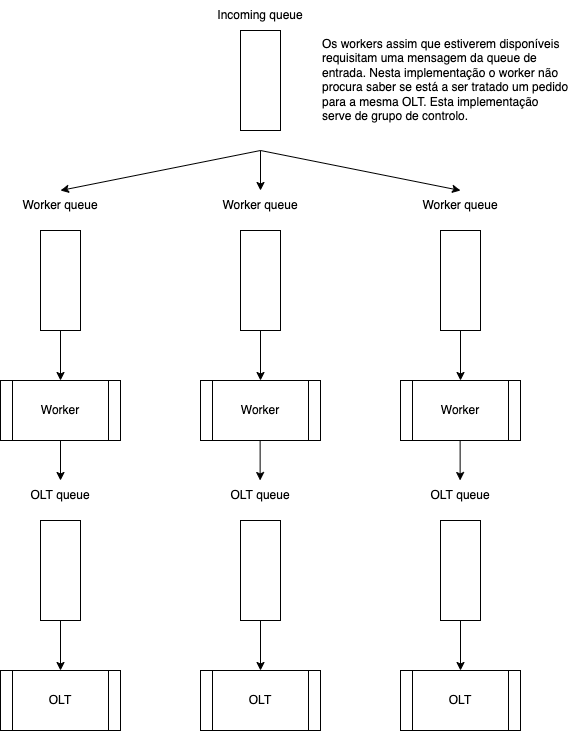

The diagram above was exported from draw.io. Its source (the exported page's mxGraphModel, read from the mxfile embedded in the PNG):
<mxGraphModel dx="946" dy="475" grid="1" gridSize="10" guides="1" tooltips="1" connect="1" arrows="1" fold="1" page="1" pageScale="1" pageWidth="850" pageHeight="1100" math="0" shadow="0">
  <root>
    <mxCell id="0" />
    <mxCell id="1" parent="0" />
    <mxCell id="pBxJPHg_Bl4hU6Nc4o2A-1" value="" style="rounded=0;whiteSpace=wrap;html=1;" parent="1" vertex="1">
      <mxGeometry x="380" y="80" width="40" height="100" as="geometry" />
    </mxCell>
    <mxCell id="pBxJPHg_Bl4hU6Nc4o2A-2" value="Incoming queue" style="text;html=1;strokeColor=none;fillColor=none;align=center;verticalAlign=middle;whiteSpace=wrap;rounded=0;" parent="1" vertex="1">
      <mxGeometry x="350" y="50" width="100" height="30" as="geometry" />
    </mxCell>
    <mxCell id="pBxJPHg_Bl4hU6Nc4o2A-5" value="Worker" style="shape=process;whiteSpace=wrap;html=1;backgroundOutline=1;" parent="1" vertex="1">
      <mxGeometry x="140" y="430" width="120" height="60" as="geometry" />
    </mxCell>
    <mxCell id="pBxJPHg_Bl4hU6Nc4o2A-9" value="" style="rounded=0;whiteSpace=wrap;html=1;" parent="1" vertex="1">
      <mxGeometry x="180" y="280" width="40" height="100" as="geometry" />
    </mxCell>
    <mxCell id="pBxJPHg_Bl4hU6Nc4o2A-10" value="Worker" style="shape=process;whiteSpace=wrap;html=1;backgroundOutline=1;" parent="1" vertex="1">
      <mxGeometry x="340" y="430" width="120" height="60" as="geometry" />
    </mxCell>
    <mxCell id="pBxJPHg_Bl4hU6Nc4o2A-11" value="" style="rounded=0;whiteSpace=wrap;html=1;" parent="1" vertex="1">
      <mxGeometry x="380" y="280" width="40" height="100" as="geometry" />
    </mxCell>
    <mxCell id="pBxJPHg_Bl4hU6Nc4o2A-12" value="Worker" style="shape=process;whiteSpace=wrap;html=1;backgroundOutline=1;" parent="1" vertex="1">
      <mxGeometry x="540" y="430" width="120" height="60" as="geometry" />
    </mxCell>
    <mxCell id="pBxJPHg_Bl4hU6Nc4o2A-13" value="" style="rounded=0;whiteSpace=wrap;html=1;" parent="1" vertex="1">
      <mxGeometry x="580" y="280" width="40" height="100" as="geometry" />
    </mxCell>
    <mxCell id="pBxJPHg_Bl4hU6Nc4o2A-14" value="Worker queue" style="text;html=1;strokeColor=none;fillColor=none;align=center;verticalAlign=middle;whiteSpace=wrap;rounded=0;" parent="1" vertex="1">
      <mxGeometry x="150" y="240" width="100" height="30" as="geometry" />
    </mxCell>
    <mxCell id="pBxJPHg_Bl4hU6Nc4o2A-16" value="Worker queue" style="text;html=1;strokeColor=none;fillColor=none;align=center;verticalAlign=middle;whiteSpace=wrap;rounded=0;" parent="1" vertex="1">
      <mxGeometry x="350" y="240" width="100" height="30" as="geometry" />
    </mxCell>
    <mxCell id="pBxJPHg_Bl4hU6Nc4o2A-17" value="Worker queue" style="text;html=1;strokeColor=none;fillColor=none;align=center;verticalAlign=middle;whiteSpace=wrap;rounded=0;" parent="1" vertex="1">
      <mxGeometry x="550" y="240" width="100" height="30" as="geometry" />
    </mxCell>
    <mxCell id="pBxJPHg_Bl4hU6Nc4o2A-18" value="" style="endArrow=classic;html=1;rounded=0;exitX=0.5;exitY=1;exitDx=0;exitDy=0;entryX=0.5;entryY=0;entryDx=0;entryDy=0;" parent="1" target="pBxJPHg_Bl4hU6Nc4o2A-14" edge="1">
      <mxGeometry width="50" height="50" relative="1" as="geometry">
        <mxPoint x="400" y="200" as="sourcePoint" />
        <mxPoint x="130" y="330" as="targetPoint" />
      </mxGeometry>
    </mxCell>
    <mxCell id="pBxJPHg_Bl4hU6Nc4o2A-19" value="" style="endArrow=classic;html=1;rounded=0;entryX=0.5;entryY=0;entryDx=0;entryDy=0;" parent="1" target="pBxJPHg_Bl4hU6Nc4o2A-16" edge="1">
      <mxGeometry width="50" height="50" relative="1" as="geometry">
        <mxPoint x="400" y="200" as="sourcePoint" />
        <mxPoint x="520" y="230" as="targetPoint" />
      </mxGeometry>
    </mxCell>
    <mxCell id="pBxJPHg_Bl4hU6Nc4o2A-20" value="" style="endArrow=classic;html=1;rounded=0;exitX=0.5;exitY=1;exitDx=0;exitDy=0;entryX=0.5;entryY=0;entryDx=0;entryDy=0;" parent="1" target="pBxJPHg_Bl4hU6Nc4o2A-17" edge="1">
      <mxGeometry width="50" height="50" relative="1" as="geometry">
        <mxPoint x="400" y="200" as="sourcePoint" />
        <mxPoint x="580" y="160" as="targetPoint" />
      </mxGeometry>
    </mxCell>
    <mxCell id="pBxJPHg_Bl4hU6Nc4o2A-21" value="" style="endArrow=classic;html=1;rounded=0;exitX=0.5;exitY=1;exitDx=0;exitDy=0;entryX=0.5;entryY=0;entryDx=0;entryDy=0;" parent="1" source="pBxJPHg_Bl4hU6Nc4o2A-9" target="pBxJPHg_Bl4hU6Nc4o2A-5" edge="1">
      <mxGeometry width="50" height="50" relative="1" as="geometry">
        <mxPoint x="380" y="430" as="sourcePoint" />
        <mxPoint x="430" y="380" as="targetPoint" />
      </mxGeometry>
    </mxCell>
    <mxCell id="pBxJPHg_Bl4hU6Nc4o2A-22" value="" style="endArrow=classic;html=1;rounded=0;exitX=0.5;exitY=1;exitDx=0;exitDy=0;entryX=0.5;entryY=0;entryDx=0;entryDy=0;" parent="1" source="pBxJPHg_Bl4hU6Nc4o2A-11" target="pBxJPHg_Bl4hU6Nc4o2A-10" edge="1">
      <mxGeometry width="50" height="50" relative="1" as="geometry">
        <mxPoint x="420" y="590" as="sourcePoint" />
        <mxPoint x="470" y="540" as="targetPoint" />
      </mxGeometry>
    </mxCell>
    <mxCell id="pBxJPHg_Bl4hU6Nc4o2A-23" value="" style="endArrow=classic;html=1;rounded=0;exitX=0.5;exitY=1;exitDx=0;exitDy=0;entryX=0.5;entryY=0;entryDx=0;entryDy=0;" parent="1" source="pBxJPHg_Bl4hU6Nc4o2A-13" target="pBxJPHg_Bl4hU6Nc4o2A-12" edge="1">
      <mxGeometry width="50" height="50" relative="1" as="geometry">
        <mxPoint x="580" y="610" as="sourcePoint" />
        <mxPoint x="630" y="560" as="targetPoint" />
      </mxGeometry>
    </mxCell>
    <mxCell id="pBxJPHg_Bl4hU6Nc4o2A-24" value="OLT" style="shape=process;whiteSpace=wrap;html=1;backgroundOutline=1;" parent="1" vertex="1">
      <mxGeometry x="140" y="720" width="120" height="60" as="geometry" />
    </mxCell>
    <mxCell id="pBxJPHg_Bl4hU6Nc4o2A-25" value="" style="rounded=0;whiteSpace=wrap;html=1;" parent="1" vertex="1">
      <mxGeometry x="180" y="570" width="40" height="100" as="geometry" />
    </mxCell>
    <mxCell id="pBxJPHg_Bl4hU6Nc4o2A-26" value="OLT queue" style="text;html=1;strokeColor=none;fillColor=none;align=center;verticalAlign=middle;whiteSpace=wrap;rounded=0;" parent="1" vertex="1">
      <mxGeometry x="150" y="530" width="100" height="30" as="geometry" />
    </mxCell>
    <mxCell id="pBxJPHg_Bl4hU6Nc4o2A-27" value="" style="endArrow=classic;html=1;rounded=0;exitX=0.5;exitY=1;exitDx=0;exitDy=0;entryX=0.5;entryY=0;entryDx=0;entryDy=0;" parent="1" source="pBxJPHg_Bl4hU6Nc4o2A-25" target="pBxJPHg_Bl4hU6Nc4o2A-24" edge="1">
      <mxGeometry width="50" height="50" relative="1" as="geometry">
        <mxPoint x="380" y="720" as="sourcePoint" />
        <mxPoint x="430" y="670" as="targetPoint" />
      </mxGeometry>
    </mxCell>
    <mxCell id="pBxJPHg_Bl4hU6Nc4o2A-28" value="OLT" style="shape=process;whiteSpace=wrap;html=1;backgroundOutline=1;" parent="1" vertex="1">
      <mxGeometry x="340" y="720" width="120" height="60" as="geometry" />
    </mxCell>
    <mxCell id="pBxJPHg_Bl4hU6Nc4o2A-29" value="" style="rounded=0;whiteSpace=wrap;html=1;" parent="1" vertex="1">
      <mxGeometry x="380" y="570" width="40" height="100" as="geometry" />
    </mxCell>
    <mxCell id="pBxJPHg_Bl4hU6Nc4o2A-30" value="OLT queue" style="text;html=1;strokeColor=none;fillColor=none;align=center;verticalAlign=middle;whiteSpace=wrap;rounded=0;" parent="1" vertex="1">
      <mxGeometry x="350" y="530" width="100" height="30" as="geometry" />
    </mxCell>
    <mxCell id="pBxJPHg_Bl4hU6Nc4o2A-31" value="" style="endArrow=classic;html=1;rounded=0;exitX=0.5;exitY=1;exitDx=0;exitDy=0;entryX=0.5;entryY=0;entryDx=0;entryDy=0;" parent="1" source="pBxJPHg_Bl4hU6Nc4o2A-29" target="pBxJPHg_Bl4hU6Nc4o2A-28" edge="1">
      <mxGeometry width="50" height="50" relative="1" as="geometry">
        <mxPoint x="580" y="720" as="sourcePoint" />
        <mxPoint x="630" y="670" as="targetPoint" />
      </mxGeometry>
    </mxCell>
    <mxCell id="pBxJPHg_Bl4hU6Nc4o2A-32" value="OLT" style="shape=process;whiteSpace=wrap;html=1;backgroundOutline=1;" parent="1" vertex="1">
      <mxGeometry x="540" y="720" width="120" height="60" as="geometry" />
    </mxCell>
    <mxCell id="pBxJPHg_Bl4hU6Nc4o2A-33" value="" style="rounded=0;whiteSpace=wrap;html=1;" parent="1" vertex="1">
      <mxGeometry x="580" y="570" width="40" height="100" as="geometry" />
    </mxCell>
    <mxCell id="pBxJPHg_Bl4hU6Nc4o2A-34" value="OLT queue" style="text;html=1;strokeColor=none;fillColor=none;align=center;verticalAlign=middle;whiteSpace=wrap;rounded=0;" parent="1" vertex="1">
      <mxGeometry x="550" y="530" width="100" height="30" as="geometry" />
    </mxCell>
    <mxCell id="pBxJPHg_Bl4hU6Nc4o2A-35" value="" style="endArrow=classic;html=1;rounded=0;exitX=0.5;exitY=1;exitDx=0;exitDy=0;entryX=0.5;entryY=0;entryDx=0;entryDy=0;" parent="1" source="pBxJPHg_Bl4hU6Nc4o2A-33" target="pBxJPHg_Bl4hU6Nc4o2A-32" edge="1">
      <mxGeometry width="50" height="50" relative="1" as="geometry">
        <mxPoint x="780" y="720" as="sourcePoint" />
        <mxPoint x="830" y="670" as="targetPoint" />
      </mxGeometry>
    </mxCell>
    <mxCell id="pBxJPHg_Bl4hU6Nc4o2A-36" value="" style="endArrow=classic;html=1;rounded=0;exitX=0.5;exitY=1;exitDx=0;exitDy=0;" parent="1" source="pBxJPHg_Bl4hU6Nc4o2A-5" edge="1">
      <mxGeometry width="50" height="50" relative="1" as="geometry">
        <mxPoint x="140" y="720" as="sourcePoint" />
        <mxPoint x="200" y="530" as="targetPoint" />
      </mxGeometry>
    </mxCell>
    <mxCell id="pBxJPHg_Bl4hU6Nc4o2A-37" value="" style="endArrow=classic;html=1;rounded=0;exitX=0.5;exitY=1;exitDx=0;exitDy=0;" parent="1" edge="1">
      <mxGeometry width="50" height="50" relative="1" as="geometry">
        <mxPoint x="399.63" y="490" as="sourcePoint" />
        <mxPoint x="399.63" y="530" as="targetPoint" />
      </mxGeometry>
    </mxCell>
    <mxCell id="pBxJPHg_Bl4hU6Nc4o2A-38" value="" style="endArrow=classic;html=1;rounded=0;exitX=0.5;exitY=1;exitDx=0;exitDy=0;" parent="1" edge="1">
      <mxGeometry width="50" height="50" relative="1" as="geometry">
        <mxPoint x="599.63" y="490" as="sourcePoint" />
        <mxPoint x="599.63" y="530" as="targetPoint" />
      </mxGeometry>
    </mxCell>
    <mxCell id="odEnm8CpavAKflPA21e1-1" value="Os workers assim que estiverem disponíveis requisitam uma mensagem da queue de entrada. Nesta implementação o worker não procura saber se está a ser tratado um pedido para a mesma OLT. Esta implementação serve de grupo de controlo." style="text;html=1;strokeColor=none;fillColor=none;align=left;verticalAlign=top;whiteSpace=wrap;rounded=0;" parent="1" vertex="1">
      <mxGeometry x="460" y="80" width="250" height="40" as="geometry" />
    </mxCell>
  </root>
</mxGraphModel>